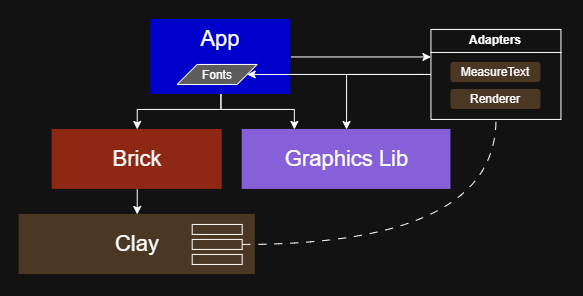

The diagram above was exported from draw.io. Its source (the exported page's mxGraphModel, read from the mxfile embedded in the PNG):
<mxGraphModel dx="892" dy="526" grid="1" gridSize="10" guides="1" tooltips="1" connect="1" arrows="1" fold="1" page="1" pageScale="1" pageWidth="850" pageHeight="1100" math="0" shadow="0" extFonts="Permanent Marker^https://fonts.googleapis.com/css?family=Permanent+Marker">
  <root>
    <mxCell id="0" />
    <mxCell id="1" parent="0" />
    <mxCell id="cKtzHlZ9LjJW7nj5xThb-1" parent="1" style="rounded=0;whiteSpace=wrap;html=1;fillColor=light-dark(#FAD7AC,#4B3824);strokeColor=none;fontSize=22;" value="Clay" vertex="1">
      <mxGeometry height="60" width="236.25" x="198.12" y="455" as="geometry" />
    </mxCell>
    <mxCell id="cKtzHlZ9LjJW7nj5xThb-11" edge="1" parent="1" source="cKtzHlZ9LjJW7nj5xThb-2" style="edgeStyle=orthogonalEdgeStyle;rounded=0;orthogonalLoop=1;jettySize=auto;html=1;" target="cKtzHlZ9LjJW7nj5xThb-1" value="">
      <mxGeometry relative="1" as="geometry" />
    </mxCell>
    <mxCell id="cKtzHlZ9LjJW7nj5xThb-2" parent="1" style="rounded=0;whiteSpace=wrap;html=1;fillColor=light-dark(#FAD9D5,#8E2713);strokeColor=none;fontSize=22;" value="Brick" vertex="1">
      <mxGeometry height="60" width="170" x="231.25" y="370" as="geometry" />
    </mxCell>
    <mxCell id="cKtzHlZ9LjJW7nj5xThb-35" edge="1" parent="1" source="cKtzHlZ9LjJW7nj5xThb-10" style="edgeStyle=orthogonalEdgeStyle;rounded=0;orthogonalLoop=1;jettySize=auto;html=1;entryX=0.5;entryY=0;entryDx=0;entryDy=0;exitX=0;exitY=0.5;exitDx=0;exitDy=0;" target="cKtzHlZ9LjJW7nj5xThb-27">
      <mxGeometry relative="1" as="geometry">
        <Array as="points">
          <mxPoint x="525.6" y="315" />
        </Array>
      </mxGeometry>
    </mxCell>
    <mxCell id="cKtzHlZ9LjJW7nj5xThb-10" parent="1" style="swimlane;whiteSpace=wrap;html=1;" value="Adapters" vertex="1">
      <mxGeometry height="90" width="130" x="610" y="270" as="geometry" />
    </mxCell>
    <mxCell id="cKtzHlZ9LjJW7nj5xThb-6" parent="cKtzHlZ9LjJW7nj5xThb-10" style="rounded=1;whiteSpace=wrap;html=1;fillColor=light-dark(#CDEB8B, #4b3824);strokeColor=none;" value="Renderer" vertex="1">
      <mxGeometry height="20" width="90" x="20" y="60" as="geometry" />
    </mxCell>
    <mxCell id="cKtzHlZ9LjJW7nj5xThb-7" parent="cKtzHlZ9LjJW7nj5xThb-10" style="rounded=1;whiteSpace=wrap;html=1;fillColor=light-dark(#CDEB8B, #4b3824);strokeColor=none;" value="MeasureText" vertex="1">
      <mxGeometry height="20" width="90" x="20" y="33" as="geometry" />
    </mxCell>
    <mxCell id="cKtzHlZ9LjJW7nj5xThb-33" edge="1" parent="1" source="cKtzHlZ9LjJW7nj5xThb-13" style="edgeStyle=orthogonalEdgeStyle;rounded=0;orthogonalLoop=1;jettySize=auto;html=1;" target="cKtzHlZ9LjJW7nj5xThb-2">
      <mxGeometry relative="1" as="geometry">
        <Array as="points">
          <mxPoint x="400" y="350" />
          <mxPoint x="316.28" y="350" />
        </Array>
      </mxGeometry>
    </mxCell>
    <mxCell id="cKtzHlZ9LjJW7nj5xThb-34" edge="1" parent="1" source="cKtzHlZ9LjJW7nj5xThb-13" style="edgeStyle=orthogonalEdgeStyle;rounded=0;orthogonalLoop=1;jettySize=auto;html=1;">
      <mxGeometry relative="1" as="geometry">
        <mxPoint x="610" y="297.5" as="targetPoint" />
      </mxGeometry>
    </mxCell>
    <mxCell id="cKtzHlZ9LjJW7nj5xThb-37" edge="1" parent="1" source="cKtzHlZ9LjJW7nj5xThb-13" style="edgeStyle=orthogonalEdgeStyle;rounded=0;orthogonalLoop=1;jettySize=auto;html=1;entryX=0.25;entryY=0;entryDx=0;entryDy=0;" target="cKtzHlZ9LjJW7nj5xThb-27">
      <mxGeometry relative="1" as="geometry">
        <Array as="points">
          <mxPoint x="400" y="350" />
          <mxPoint x="473.4" y="350" />
        </Array>
      </mxGeometry>
    </mxCell>
    <mxCell id="cKtzHlZ9LjJW7nj5xThb-13" parent="1" style="rounded=0;whiteSpace=wrap;html=1;fillColor=light-dark(#FAD9D5,#0000CC);strokeColor=none;fontSize=22;labelPosition=center;verticalLabelPosition=middle;align=center;verticalAlign=top;" value="App" vertex="1">
      <mxGeometry height="75" width="140" x="330" y="260" as="geometry" />
    </mxCell>
    <mxCell id="cKtzHlZ9LjJW7nj5xThb-20" parent="1" style="rounded=0;whiteSpace=wrap;html=1;strokeColor=default;fillColor=light-dark(#000000, #4b3824);" value="" vertex="1">
      <mxGeometry height="10" width="50" x="371.25" y="465" as="geometry" />
    </mxCell>
    <mxCell id="cKtzHlZ9LjJW7nj5xThb-21" parent="1" style="rounded=0;whiteSpace=wrap;html=1;strokeColor=default;fillColor=light-dark(#000000, #4b3824);" value="" vertex="1">
      <mxGeometry height="10" width="50" x="371.25" y="480" as="geometry" />
    </mxCell>
    <mxCell id="cKtzHlZ9LjJW7nj5xThb-22" parent="1" style="rounded=0;whiteSpace=wrap;html=1;strokeColor=default;fillColor=light-dark(#000000, #4b3824);" value="" vertex="1">
      <mxGeometry height="10" width="50" x="371.25" y="495" as="geometry" />
    </mxCell>
    <mxCell id="cKtzHlZ9LjJW7nj5xThb-5" parent="1" style="shape=parallelogram;perimeter=parallelogramPerimeter;whiteSpace=wrap;html=1;shapeInside=1;fixedSize=1;fillColor=light-dark(#BAC8D3, #5c5c5c);strokeColor=default;" value="Fonts" vertex="1">
      <mxGeometry height="20" width="80" x="356.25" y="305" as="geometry" />
    </mxCell>
    <mxCell id="cKtzHlZ9LjJW7nj5xThb-26" edge="1" parent="1" source="cKtzHlZ9LjJW7nj5xThb-10" style="edgeStyle=orthogonalEdgeStyle;rounded=0;orthogonalLoop=1;jettySize=auto;html=1;entryX=1;entryY=0.5;entryDx=0;entryDy=0;" target="cKtzHlZ9LjJW7nj5xThb-5">
      <mxGeometry relative="1" as="geometry" />
    </mxCell>
    <mxCell id="cKtzHlZ9LjJW7nj5xThb-27" parent="1" style="rounded=0;whiteSpace=wrap;html=1;fillColor=light-dark(#FAD9D5,#8560D8);strokeColor=none;fontSize=22;" value="Graphics Lib" vertex="1">
      <mxGeometry height="60" width="208.75" x="421.25" y="370" as="geometry" />
    </mxCell>
    <mxCell id="cKtzHlZ9LjJW7nj5xThb-19" edge="1" parent="1" source="cKtzHlZ9LjJW7nj5xThb-21" style="edgeStyle=orthogonalEdgeStyle;rounded=0;orthogonalLoop=1;jettySize=auto;html=1;entryX=0.5;entryY=1;entryDx=0;entryDy=0;curved=1;exitX=1;exitY=0.5;exitDx=0;exitDy=0;dashed=1;dashPattern=8 8;endArrow=none;endFill=0;" target="cKtzHlZ9LjJW7nj5xThb-10">
      <mxGeometry relative="1" as="geometry" />
    </mxCell>
  </root>
</mxGraphModel>